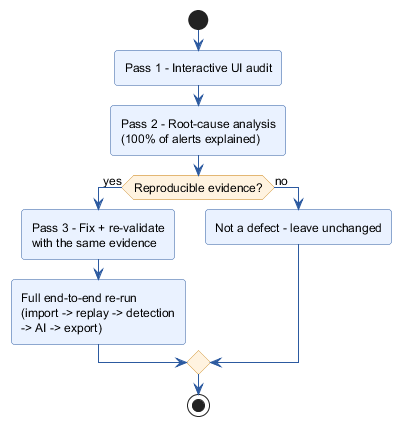

The diagram above was rendered by PlantUML. Its source (embedded in the PNG):
@startuml
skinparam backgroundColor white
skinparam defaultFontName Helvetica
skinparam defaultFontSize 12
skinparam shadowing false
skinparam roundcorner 6
skinparam activity {
  BackgroundColor #EAF2FF
  BorderColor #2C5AA0
  ArrowColor #2C5AA0
  DiamondBackgroundColor #FFF3E0
  DiamondBorderColor #C77800
}

start
:Pass 1 - Interactive UI audit;
:Pass 2 - Root-cause analysis\n(100% of alerts explained);
if (Reproducible evidence?) then (yes)
  :Pass 3 - Fix + re-validate\nwith the same evidence;
  :Full end-to-end re-run\n(import -> replay -> detection\n-> AI -> export);
else (no)
  :Not a defect - leave unchanged;
endif
stop
@enduml